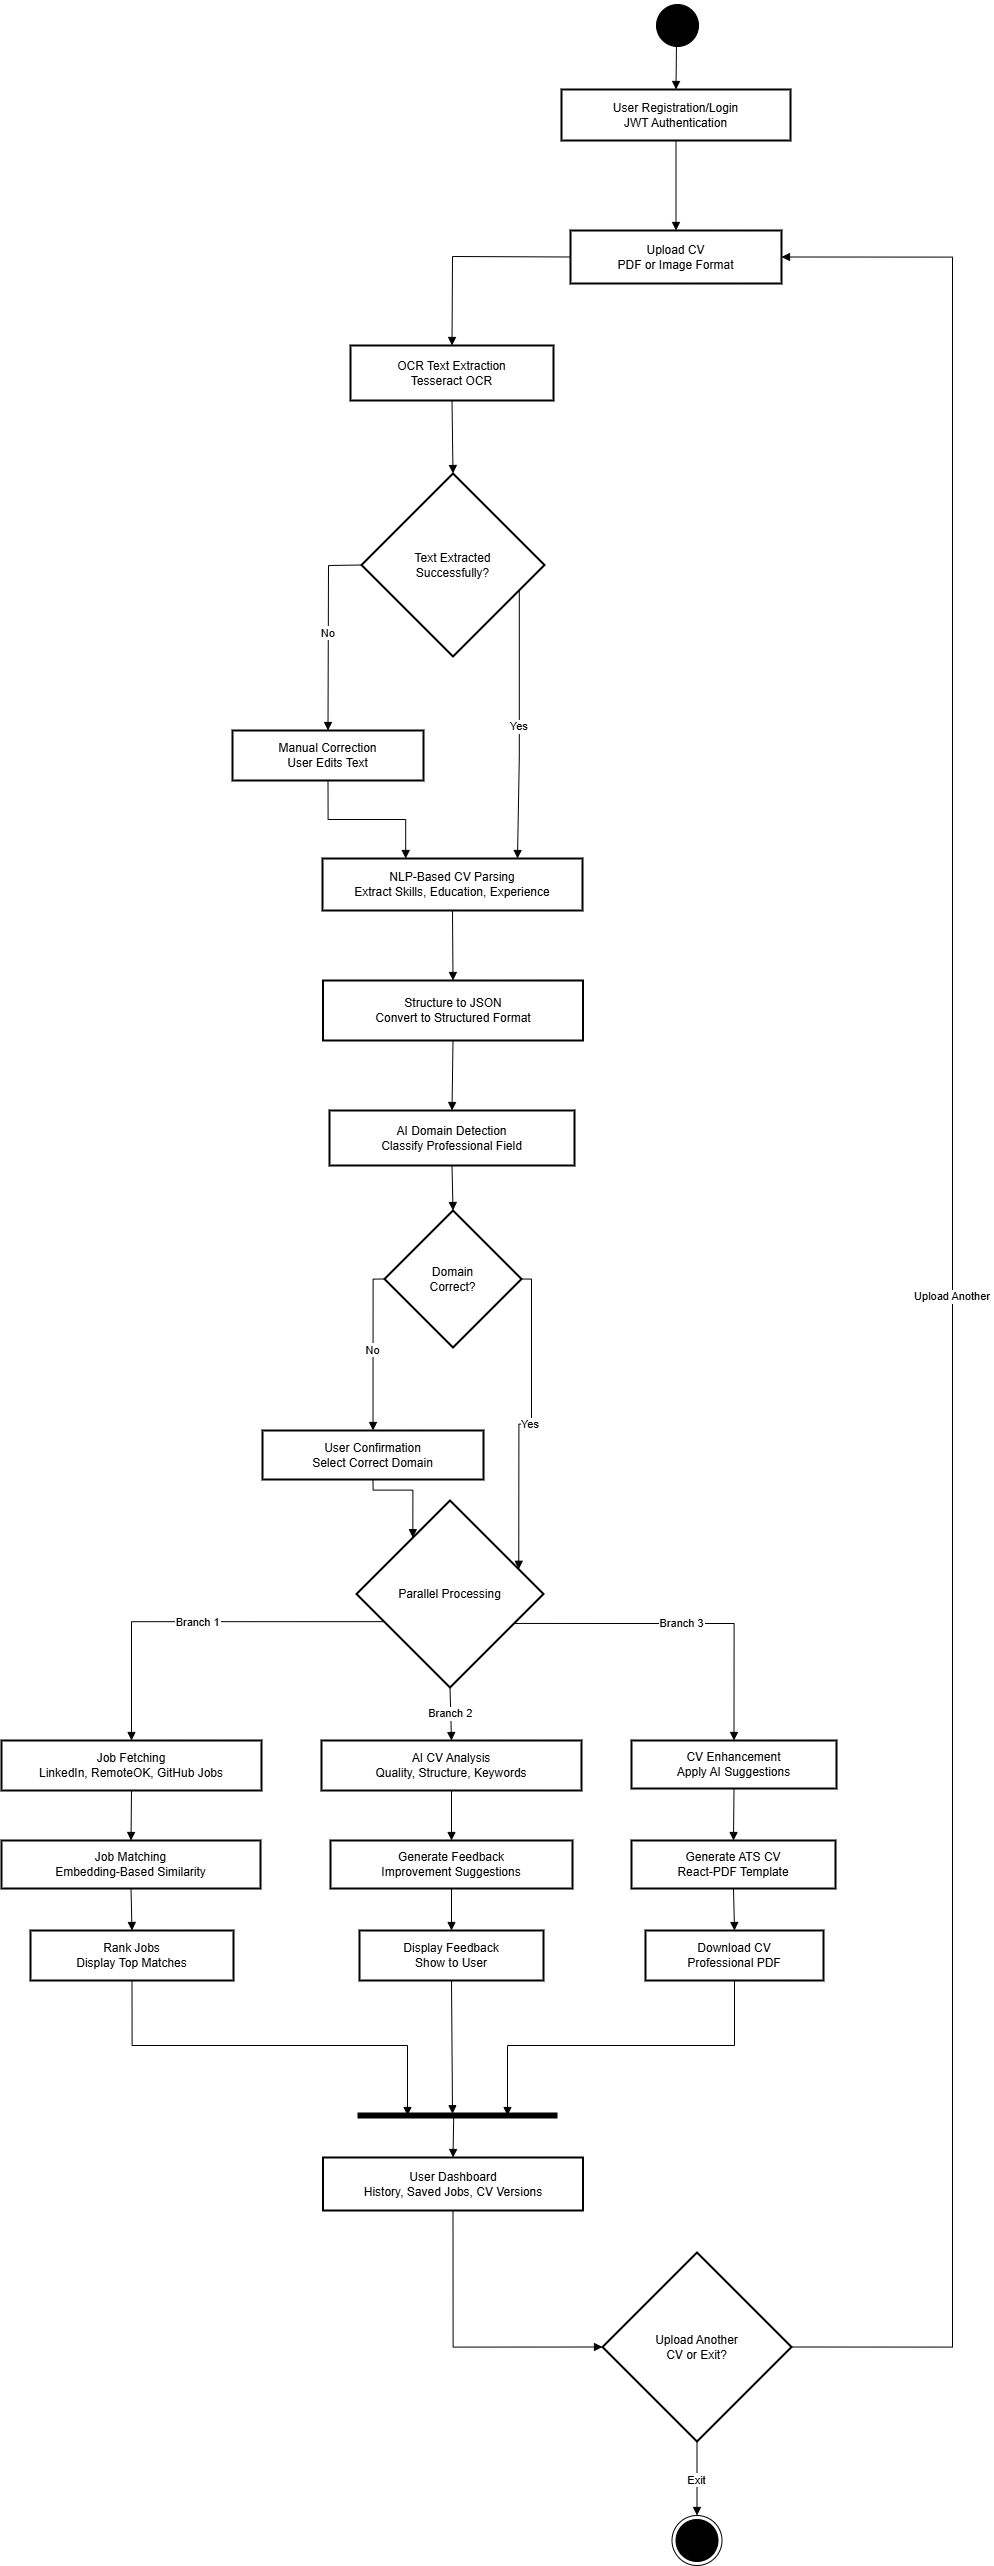

The diagram above was exported from draw.io. Its source (the exported page's mxGraphModel, read from the mxfile embedded in the PNG):
<mxGraphModel dx="2084" dy="1348" grid="1" gridSize="10" guides="1" tooltips="1" connect="1" arrows="1" fold="1" page="1" pageScale="1" pageWidth="850" pageHeight="1100" math="0" shadow="0">
  <root>
    <mxCell id="0" />
    <mxCell id="1" parent="0" />
    <mxCell id="aB47XljBvpDNjYyXK0H0-29" value="User Registration/Login&#10;JWT Authentication" style="whiteSpace=wrap;strokeWidth=2;" parent="1" vertex="1">
      <mxGeometry x="629" y="169" width="229" height="51" as="geometry" />
    </mxCell>
    <mxCell id="aB47XljBvpDNjYyXK0H0-30" value="Upload CV&#10;PDF or Image Format" style="whiteSpace=wrap;strokeWidth=2;" parent="1" vertex="1">
      <mxGeometry x="638" y="310" width="211" height="53" as="geometry" />
    </mxCell>
    <mxCell id="aB47XljBvpDNjYyXK0H0-31" value="OCR Text Extraction&#10;Tesseract OCR" style="whiteSpace=wrap;strokeWidth=2;" parent="1" vertex="1">
      <mxGeometry x="418" y="425" width="203" height="55" as="geometry" />
    </mxCell>
    <mxCell id="aB47XljBvpDNjYyXK0H0-32" value="Text Extracted&#10;Successfully?" style="rhombus;strokeWidth=2;whiteSpace=wrap;" parent="1" vertex="1">
      <mxGeometry x="429" y="553" width="183" height="183" as="geometry" />
    </mxCell>
    <mxCell id="aB47XljBvpDNjYyXK0H0-33" value="Manual Correction&#10;User Edits Text" style="whiteSpace=wrap;strokeWidth=2;" parent="1" vertex="1">
      <mxGeometry x="300" y="810" width="191" height="50" as="geometry" />
    </mxCell>
    <mxCell id="aB47XljBvpDNjYyXK0H0-34" value="NLP-Based CV Parsing&#10;Extract Skills, Education, Experience" style="whiteSpace=wrap;strokeWidth=2;" parent="1" vertex="1">
      <mxGeometry x="390" y="938" width="260" height="52" as="geometry" />
    </mxCell>
    <mxCell id="aB47XljBvpDNjYyXK0H0-35" value="Structure to JSON&#10;Convert to Structured Format" style="whiteSpace=wrap;strokeWidth=2;" parent="1" vertex="1">
      <mxGeometry x="390.5" y="1060" width="260" height="60" as="geometry" />
    </mxCell>
    <mxCell id="aB47XljBvpDNjYyXK0H0-36" value="AI Domain Detection&#10;Classify Professional Field" style="whiteSpace=wrap;strokeWidth=2;" parent="1" vertex="1">
      <mxGeometry x="397" y="1190" width="245" height="55" as="geometry" />
    </mxCell>
    <mxCell id="aB47XljBvpDNjYyXK0H0-37" value="Domain&#10;Correct?" style="rhombus;strokeWidth=2;whiteSpace=wrap;" parent="1" vertex="1">
      <mxGeometry x="452" y="1290" width="137" height="137" as="geometry" />
    </mxCell>
    <mxCell id="aB47XljBvpDNjYyXK0H0-38" value="User Confirmation&#10;Select Correct Domain" style="whiteSpace=wrap;strokeWidth=2;" parent="1" vertex="1">
      <mxGeometry x="330" y="1510" width="221" height="49" as="geometry" />
    </mxCell>
    <mxCell id="aB47XljBvpDNjYyXK0H0-39" value="Parallel Processing" style="rhombus;strokeWidth=2;whiteSpace=wrap;" parent="1" vertex="1">
      <mxGeometry x="424" y="1580" width="187" height="187" as="geometry" />
    </mxCell>
    <mxCell id="aB47XljBvpDNjYyXK0H0-40" value="Job Fetching&#10;LinkedIn, RemoteOK, GitHub Jobs" style="whiteSpace=wrap;strokeWidth=2;" parent="1" vertex="1">
      <mxGeometry x="69" y="1820" width="260" height="50" as="geometry" />
    </mxCell>
    <mxCell id="aB47XljBvpDNjYyXK0H0-41" value="Job Matching&#10;Embedding-Based Similarity" style="whiteSpace=wrap;strokeWidth=2;" parent="1" vertex="1">
      <mxGeometry x="69" y="1920" width="259" height="48" as="geometry" />
    </mxCell>
    <mxCell id="aB47XljBvpDNjYyXK0H0-42" value="Rank Jobs&#10;Display Top Matches" style="whiteSpace=wrap;strokeWidth=2;" parent="1" vertex="1">
      <mxGeometry x="98" y="2010" width="203" height="50" as="geometry" />
    </mxCell>
    <mxCell id="aB47XljBvpDNjYyXK0H0-43" value="AI CV Analysis&#10;Quality, Structure, Keywords" style="whiteSpace=wrap;strokeWidth=2;" parent="1" vertex="1">
      <mxGeometry x="389" y="1820" width="260" height="50" as="geometry" />
    </mxCell>
    <mxCell id="aB47XljBvpDNjYyXK0H0-44" value="Generate Feedback&#10;Improvement Suggestions" style="whiteSpace=wrap;strokeWidth=2;" parent="1" vertex="1">
      <mxGeometry x="398" y="1920" width="242" height="48" as="geometry" />
    </mxCell>
    <mxCell id="aB47XljBvpDNjYyXK0H0-45" value="Display Feedback&#10;Show to User" style="whiteSpace=wrap;strokeWidth=2;" parent="1" vertex="1">
      <mxGeometry x="427" y="2010" width="184" height="50" as="geometry" />
    </mxCell>
    <mxCell id="aB47XljBvpDNjYyXK0H0-46" value="CV Enhancement&#10;Apply AI Suggestions" style="whiteSpace=wrap;strokeWidth=2;" parent="1" vertex="1">
      <mxGeometry x="699" y="1820" width="205" height="48" as="geometry" />
    </mxCell>
    <mxCell id="aB47XljBvpDNjYyXK0H0-47" value="Generate ATS CV&#10;React-PDF Template" style="whiteSpace=wrap;strokeWidth=2;" parent="1" vertex="1">
      <mxGeometry x="699" y="1920" width="204" height="48" as="geometry" />
    </mxCell>
    <mxCell id="aB47XljBvpDNjYyXK0H0-48" value="Download CV&#10;Professional PDF" style="whiteSpace=wrap;strokeWidth=2;" parent="1" vertex="1">
      <mxGeometry x="713" y="2010" width="178" height="50" as="geometry" />
    </mxCell>
    <mxCell id="aB47XljBvpDNjYyXK0H0-49" value="User Dashboard&#10;History, Saved Jobs, CV Versions" style="whiteSpace=wrap;strokeWidth=2;" parent="1" vertex="1">
      <mxGeometry x="390.5" y="2237" width="260" height="53" as="geometry" />
    </mxCell>
    <mxCell id="aB47XljBvpDNjYyXK0H0-50" value="Upload Another&#10;CV or Exit?" style="rhombus;strokeWidth=2;whiteSpace=wrap;" parent="1" vertex="1">
      <mxGeometry x="670" y="2332" width="189" height="189" as="geometry" />
    </mxCell>
    <mxCell id="aB47XljBvpDNjYyXK0H0-52" value="" style="curved=1;startArrow=none;endArrow=block;entryX=0.5;entryY=0;rounded=0;" parent="1" target="aB47XljBvpDNjYyXK0H0-29" edge="1">
      <mxGeometry relative="1" as="geometry">
        <Array as="points" />
        <mxPoint x="744" y="119" as="sourcePoint" />
      </mxGeometry>
    </mxCell>
    <mxCell id="aB47XljBvpDNjYyXK0H0-53" value="" style="curved=1;startArrow=none;endArrow=block;exitX=0.5;exitY=1;entryX=0.5;entryY=0;rounded=0;" parent="1" source="aB47XljBvpDNjYyXK0H0-29" target="aB47XljBvpDNjYyXK0H0-30" edge="1">
      <mxGeometry relative="1" as="geometry">
        <Array as="points" />
      </mxGeometry>
    </mxCell>
    <mxCell id="aB47XljBvpDNjYyXK0H0-54" value="" style="curved=0;startArrow=none;endArrow=block;exitX=0;exitY=0.5;entryX=0.5;entryY=0;rounded=0;exitDx=0;exitDy=0;" parent="1" source="aB47XljBvpDNjYyXK0H0-30" target="aB47XljBvpDNjYyXK0H0-31" edge="1">
      <mxGeometry relative="1" as="geometry">
        <Array as="points">
          <mxPoint x="520" y="336" />
        </Array>
      </mxGeometry>
    </mxCell>
    <mxCell id="aB47XljBvpDNjYyXK0H0-55" value="" style="curved=1;startArrow=none;endArrow=block;exitX=0.5;exitY=1;entryX=0.5;entryY=0;rounded=0;" parent="1" source="aB47XljBvpDNjYyXK0H0-31" target="aB47XljBvpDNjYyXK0H0-32" edge="1">
      <mxGeometry relative="1" as="geometry">
        <Array as="points" />
      </mxGeometry>
    </mxCell>
    <mxCell id="aB47XljBvpDNjYyXK0H0-56" value="No" style="startArrow=none;endArrow=block;exitX=0;exitY=0.5;entryX=0.5;entryY=0;rounded=0;exitDx=0;exitDy=0;entryDx=0;entryDy=0;" parent="1" source="aB47XljBvpDNjYyXK0H0-32" target="aB47XljBvpDNjYyXK0H0-33" edge="1">
      <mxGeometry relative="1" as="geometry">
        <Array as="points">
          <mxPoint x="396" y="645" />
        </Array>
      </mxGeometry>
    </mxCell>
    <mxCell id="aB47XljBvpDNjYyXK0H0-57" value="" style="startArrow=none;endArrow=block;exitX=0.5;exitY=1;entryX=0.32;entryY=0;rounded=0;edgeStyle=orthogonalEdgeStyle;" parent="1" source="aB47XljBvpDNjYyXK0H0-33" target="aB47XljBvpDNjYyXK0H0-34" edge="1">
      <mxGeometry relative="1" as="geometry" />
    </mxCell>
    <mxCell id="aB47XljBvpDNjYyXK0H0-58" value="Yes" style="startArrow=none;endArrow=block;exitX=1;exitY=0.69;entryX=0.75;entryY=0;rounded=0;edgeStyle=orthogonalEdgeStyle;entryDx=0;entryDy=0;" parent="1" source="aB47XljBvpDNjYyXK0H0-32" target="aB47XljBvpDNjYyXK0H0-34" edge="1">
      <mxGeometry relative="1" as="geometry" />
    </mxCell>
    <mxCell id="aB47XljBvpDNjYyXK0H0-59" value="" style="curved=1;startArrow=none;endArrow=block;exitX=0.5;exitY=1;entryX=0.5;entryY=0;rounded=0;" parent="1" source="aB47XljBvpDNjYyXK0H0-34" target="aB47XljBvpDNjYyXK0H0-35" edge="1">
      <mxGeometry relative="1" as="geometry">
        <Array as="points" />
      </mxGeometry>
    </mxCell>
    <mxCell id="aB47XljBvpDNjYyXK0H0-60" value="" style="curved=1;startArrow=none;endArrow=block;exitX=0.5;exitY=1;entryX=0.5;entryY=0;rounded=0;" parent="1" source="aB47XljBvpDNjYyXK0H0-35" target="aB47XljBvpDNjYyXK0H0-36" edge="1">
      <mxGeometry relative="1" as="geometry">
        <Array as="points" />
      </mxGeometry>
    </mxCell>
    <mxCell id="aB47XljBvpDNjYyXK0H0-61" value="" style="curved=1;startArrow=none;endArrow=block;exitX=0.5;exitY=1;entryX=0.5;entryY=0;rounded=0;" parent="1" source="aB47XljBvpDNjYyXK0H0-36" target="aB47XljBvpDNjYyXK0H0-37" edge="1">
      <mxGeometry relative="1" as="geometry">
        <Array as="points" />
      </mxGeometry>
    </mxCell>
    <mxCell id="aB47XljBvpDNjYyXK0H0-62" value="No" style="startArrow=none;endArrow=block;exitX=0;exitY=0.5;entryX=0.5;entryY=0;rounded=0;edgeStyle=orthogonalEdgeStyle;exitDx=0;exitDy=0;" parent="1" source="aB47XljBvpDNjYyXK0H0-37" target="aB47XljBvpDNjYyXK0H0-38" edge="1">
      <mxGeometry relative="1" as="geometry" />
    </mxCell>
    <mxCell id="aB47XljBvpDNjYyXK0H0-63" value="" style="startArrow=none;endArrow=block;exitX=0.5;exitY=1;entryX=0.17;entryY=0;rounded=0;edgeStyle=orthogonalEdgeStyle;" parent="1" source="aB47XljBvpDNjYyXK0H0-38" target="aB47XljBvpDNjYyXK0H0-39" edge="1">
      <mxGeometry relative="1" as="geometry" />
    </mxCell>
    <mxCell id="aB47XljBvpDNjYyXK0H0-64" value="Yes" style="startArrow=none;endArrow=block;exitX=1;exitY=0.5;entryX=1;entryY=0.32;rounded=0;edgeStyle=orthogonalEdgeStyle;exitDx=0;exitDy=0;" parent="1" source="aB47XljBvpDNjYyXK0H0-37" target="aB47XljBvpDNjYyXK0H0-39" edge="1">
      <mxGeometry relative="1" as="geometry" />
    </mxCell>
    <mxCell id="aB47XljBvpDNjYyXK0H0-65" value="Branch 1" style="startArrow=none;endArrow=block;exitX=0;exitY=0.71;entryX=0.5;entryY=0;rounded=0;edgeStyle=orthogonalEdgeStyle;" parent="1" source="aB47XljBvpDNjYyXK0H0-39" target="aB47XljBvpDNjYyXK0H0-40" edge="1">
      <mxGeometry relative="1" as="geometry" />
    </mxCell>
    <mxCell id="aB47XljBvpDNjYyXK0H0-66" value="" style="curved=1;startArrow=none;endArrow=block;exitX=0.5;exitY=1;entryX=0.5;entryY=0;rounded=0;" parent="1" source="aB47XljBvpDNjYyXK0H0-40" target="aB47XljBvpDNjYyXK0H0-41" edge="1">
      <mxGeometry relative="1" as="geometry">
        <Array as="points" />
      </mxGeometry>
    </mxCell>
    <mxCell id="aB47XljBvpDNjYyXK0H0-67" value="" style="curved=1;startArrow=none;endArrow=block;exitX=0.5;exitY=1;entryX=0.5;entryY=0;rounded=0;" parent="1" source="aB47XljBvpDNjYyXK0H0-41" target="aB47XljBvpDNjYyXK0H0-42" edge="1">
      <mxGeometry relative="1" as="geometry">
        <Array as="points" />
      </mxGeometry>
    </mxCell>
    <mxCell id="aB47XljBvpDNjYyXK0H0-68" value="Branch 2" style="curved=1;startArrow=none;endArrow=block;exitX=0.5;exitY=1;entryX=0.5;entryY=0;rounded=0;" parent="1" source="aB47XljBvpDNjYyXK0H0-39" target="aB47XljBvpDNjYyXK0H0-43" edge="1">
      <mxGeometry relative="1" as="geometry">
        <Array as="points" />
      </mxGeometry>
    </mxCell>
    <mxCell id="aB47XljBvpDNjYyXK0H0-69" value="" style="curved=1;startArrow=none;endArrow=block;exitX=0.5;exitY=1;entryX=0.5;entryY=0;rounded=0;" parent="1" source="aB47XljBvpDNjYyXK0H0-43" target="aB47XljBvpDNjYyXK0H0-44" edge="1">
      <mxGeometry relative="1" as="geometry">
        <Array as="points" />
      </mxGeometry>
    </mxCell>
    <mxCell id="aB47XljBvpDNjYyXK0H0-70" value="" style="curved=1;startArrow=none;endArrow=block;exitX=0.5;exitY=1;entryX=0.5;entryY=0;rounded=0;" parent="1" source="aB47XljBvpDNjYyXK0H0-44" target="aB47XljBvpDNjYyXK0H0-45" edge="1">
      <mxGeometry relative="1" as="geometry">
        <Array as="points" />
      </mxGeometry>
    </mxCell>
    <mxCell id="aB47XljBvpDNjYyXK0H0-71" value="Branch 3" style="startArrow=none;endArrow=block;exitX=1;exitY=0.73;entryX=0.5;entryY=0;rounded=0;edgeStyle=orthogonalEdgeStyle;" parent="1" source="aB47XljBvpDNjYyXK0H0-39" target="aB47XljBvpDNjYyXK0H0-46" edge="1">
      <mxGeometry relative="1" as="geometry" />
    </mxCell>
    <mxCell id="aB47XljBvpDNjYyXK0H0-72" value="" style="curved=1;startArrow=none;endArrow=block;exitX=0.5;exitY=1;entryX=0.5;entryY=0;rounded=0;" parent="1" source="aB47XljBvpDNjYyXK0H0-46" target="aB47XljBvpDNjYyXK0H0-47" edge="1">
      <mxGeometry relative="1" as="geometry">
        <Array as="points" />
      </mxGeometry>
    </mxCell>
    <mxCell id="aB47XljBvpDNjYyXK0H0-73" value="" style="curved=1;startArrow=none;endArrow=block;exitX=0.5;exitY=1;entryX=0.5;entryY=0;rounded=0;" parent="1" source="aB47XljBvpDNjYyXK0H0-47" target="aB47XljBvpDNjYyXK0H0-48" edge="1">
      <mxGeometry relative="1" as="geometry">
        <Array as="points" />
      </mxGeometry>
    </mxCell>
    <mxCell id="aB47XljBvpDNjYyXK0H0-74" value="" style="startArrow=none;endArrow=block;exitX=0.5;exitY=1;entryX=0.25;entryY=0.5;rounded=0;edgeStyle=orthogonalEdgeStyle;entryDx=0;entryDy=0;entryPerimeter=0;" parent="1" source="aB47XljBvpDNjYyXK0H0-42" target="VTBbq8TXAZOkySQ8AtbR-5" edge="1">
      <mxGeometry relative="1" as="geometry" />
    </mxCell>
    <mxCell id="aB47XljBvpDNjYyXK0H0-75" value="" style="curved=0;startArrow=none;endArrow=block;exitX=0.5;exitY=1;entryX=0.475;entryY=0.321;rounded=0;entryDx=0;entryDy=0;entryPerimeter=0;" parent="1" source="aB47XljBvpDNjYyXK0H0-45" target="VTBbq8TXAZOkySQ8AtbR-5" edge="1">
      <mxGeometry relative="1" as="geometry">
        <Array as="points" />
      </mxGeometry>
    </mxCell>
    <mxCell id="aB47XljBvpDNjYyXK0H0-76" value="" style="startArrow=none;endArrow=block;exitX=0.5;exitY=1;entryX=0.75;entryY=0.5;rounded=0;entryDx=0;entryDy=0;edgeStyle=orthogonalEdgeStyle;entryPerimeter=0;" parent="1" source="aB47XljBvpDNjYyXK0H0-48" target="VTBbq8TXAZOkySQ8AtbR-5" edge="1">
      <mxGeometry relative="1" as="geometry" />
    </mxCell>
    <mxCell id="aB47XljBvpDNjYyXK0H0-77" value="" style="startArrow=none;endArrow=block;exitX=0.5;exitY=1;entryX=0;entryY=0.5;rounded=0;edgeStyle=orthogonalEdgeStyle;entryDx=0;entryDy=0;" parent="1" source="aB47XljBvpDNjYyXK0H0-49" target="aB47XljBvpDNjYyXK0H0-50" edge="1">
      <mxGeometry relative="1" as="geometry" />
    </mxCell>
    <mxCell id="aB47XljBvpDNjYyXK0H0-78" value="Upload Another" style="startArrow=none;endArrow=block;exitX=1;exitY=0.5;entryX=1;entryY=0.5;rounded=0;edgeStyle=orthogonalEdgeStyle;exitDx=0;exitDy=0;entryDx=0;entryDy=0;" parent="1" source="aB47XljBvpDNjYyXK0H0-50" target="aB47XljBvpDNjYyXK0H0-30" edge="1">
      <mxGeometry relative="1" as="geometry">
        <Array as="points">
          <mxPoint x="1020" y="2427" />
          <mxPoint x="1020" y="337" />
        </Array>
      </mxGeometry>
    </mxCell>
    <mxCell id="aB47XljBvpDNjYyXK0H0-79" value="Exit" style="curved=1;startArrow=none;endArrow=block;exitX=0.5;exitY=1;entryX=0.5;entryY=0;rounded=0;entryDx=0;entryDy=0;" parent="1" source="aB47XljBvpDNjYyXK0H0-50" target="VTBbq8TXAZOkySQ8AtbR-4" edge="1">
      <mxGeometry relative="1" as="geometry">
        <Array as="points" />
        <mxPoint x="764.5" y="2595" as="targetPoint" />
      </mxGeometry>
    </mxCell>
    <mxCell id="VTBbq8TXAZOkySQ8AtbR-1" value="" style="ellipse;html=1;shape=startState;fillColor=#000000;strokeColor=light-dark(#000000, #ff9090);" vertex="1" parent="1">
      <mxGeometry x="720" y="80" width="50" height="50" as="geometry" />
    </mxCell>
    <mxCell id="VTBbq8TXAZOkySQ8AtbR-4" value="" style="ellipse;html=1;shape=endState;fillColor=#000000;strokeColor=light-dark(#000000, #ff9090);" vertex="1" parent="1">
      <mxGeometry x="739.5" y="2595" width="50" height="50" as="geometry" />
    </mxCell>
    <mxCell id="VTBbq8TXAZOkySQ8AtbR-5" value="" style="shape=line;html=1;strokeWidth=6;strokeColor=light-dark(#000000, #ff9090);" vertex="1" parent="1">
      <mxGeometry x="425" y="2190" width="200" height="10" as="geometry" />
    </mxCell>
    <mxCell id="VTBbq8TXAZOkySQ8AtbR-9" value="" style="startArrow=none;endArrow=block;exitX=0.481;exitY=0.687;entryX=0.5;entryY=0;rounded=0;entryDx=0;entryDy=0;exitDx=0;exitDy=0;exitPerimeter=0;" edge="1" parent="1" source="VTBbq8TXAZOkySQ8AtbR-5" target="aB47XljBvpDNjYyXK0H0-49">
      <mxGeometry relative="1" as="geometry">
        <mxPoint x="636" y="2170" as="sourcePoint" />
        <mxPoint x="407" y="2307" as="targetPoint" />
      </mxGeometry>
    </mxCell>
  </root>
</mxGraphModel>